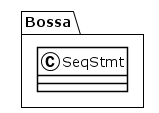

The diagram above was rendered by PlantUML. Its source (embedded in the PNG):
@startuml
!theme plain
package Bossa {
class SeqStmt {
}
}
@enduml